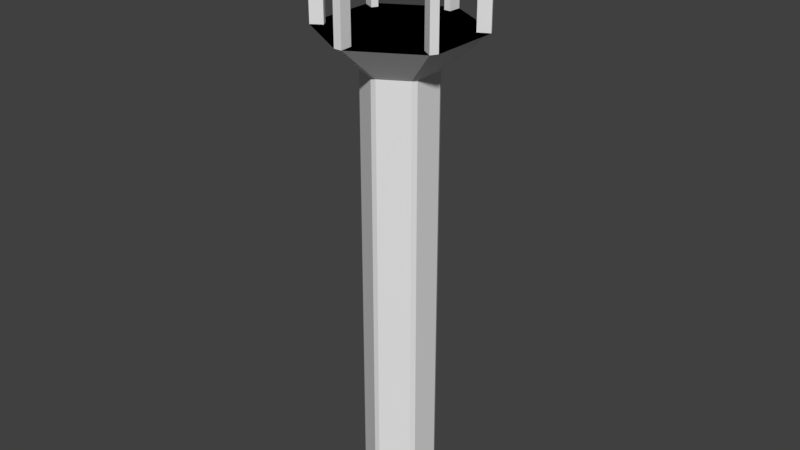 # Source: torch.blend  (saved by Blender 2.79.0; exported with 4.5.12 LTS)
import bpy
from mathutils import Matrix  # noqa: F401  (used for matrix-valued properties, if any)

bpy.ops.wm.read_factory_settings(use_empty=True)
scene = bpy.context.scene
scene.name = 'Scene'

# ---- collections
col_collection_1 = bpy.data.collections.new('Collection 1'); scene.collection.children.link(col_collection_1)

# ---- world
world_world = bpy.data.worlds.new('World'); scene.world = world_world
world_world.color = (0.05088, 0.05088, 0.05088)
world_world.use_sun_shadow = False
world_world.sun_shadow_jitter_overblur = 0.0
world_world.cycles.sampling_method = 'MANUAL'

# ---- meshes
me_cylinder_001 = bpy.data.meshes.new('Cylinder.001')
me_cylinder_001.from_pydata([(0.3086, 0.1577, 1.65), (0.3086, -0.1577, 1.65), (0.2909, -0.1884, 1.65), (0.1424, -0.06823, -1.0), (0.1303, -0.08925, -1.0), (0.1424, -0.06823, 1.0), (0.1303, -0.08925, 1.0), (0.2909, -0.1884, 1.16), (0.3086, -0.1577, 1.16), (0.1303, 0.08925, -1.0), (0.1424, 0.06823, -1.0), (0.1303, 0.08925, 1.0), (0.1424, 0.06823, 1.0), (0.3086, 0.1577, 1.16), (0.2909, 0.1884, 1.16), (-0.01213, 0.1575, -1.0), (0.01213, 0.1575, -1.0), (-0.01213, 0.1575, 1.0), (0.01213, 0.1575, 1.0), (0.0177, 0.3461, 1.16), (-0.0177, 0.3461, 1.16), (-0.1424, 0.06823, -1.0), (-0.1303, 0.08925, -1.0), (-0.1424, 0.06823, 1.0), (-0.1303, 0.08925, 1.0), (-0.2909, 0.1884, 1.16), (-0.3086, 0.1577, 1.16), (-0.1303, -0.08925, -1.0), (-0.1424, -0.06823, -1.0), (-0.1303, -0.08925, 1.0), (-0.1424, -0.06823, 1.0), (-0.3086, -0.1577, 1.16), (-0.2909, -0.1884, 1.16), (0.01213, -0.1575, -1.0), (-0.01213, -0.1575, -1.0), (0.01213, -0.1575, 1.0), (-0.01213, -0.1575, 1.0), (-0.0177, -0.3461, 1.16), (0.0177, -0.3461, 1.16), (0.2909, 0.1884, 1.65), (0.0177, 0.3461, 1.65), (-0.0177, 0.3461, 1.65), (-0.2909, 0.1884, 1.65), (-0.3086, 0.1577, 1.65), (-0.3086, -0.1577, 1.65), (-0.2909, -0.1884, 1.65), (-0.0177, -0.3461, 1.65), (0.0177, -0.3461, 1.65), (0.2587, 0.1322, 1.65), (0.2587, -0.1322, 1.65), (0.2439, -0.158, 1.65), (0.2439, 0.158, 1.65), (0.01484, 0.2902, 1.65), (-0.01484, 0.2902, 1.65), (-0.2439, 0.158, 1.65), (-0.2587, 0.1322, 1.65), (-0.2587, -0.1322, 1.65), (-0.2439, -0.158, 1.65), (-0.01484, -0.2902, 1.65), (0.01484, -0.2902, 1.65), (0.2587, 0.1322, 1.16), (0.2587, -0.1322, 1.16), (0.2439, -0.158, 1.16), (0.2439, 0.158, 1.16), (0.01484, 0.2902, 1.16), (-0.01484, 0.2902, 1.16), (-0.2439, 0.158, 1.16), (-0.2587, 0.1322, 1.16), (-0.2587, -0.1322, 1.16), (-0.2439, -0.158, 1.16), (-0.01484, -0.2902, 1.16), (0.01484, -0.2902, 1.16), (1.855e-08, -4.967e-09, 1.16)], [], [(10, 12, 5, 3), (15, 16, 9, 10, 3, 4, 33, 34, 27, 28, 21, 22), (28, 30, 23, 21), (22, 24, 17, 15), (13, 14, 19, 20, 25, 26, 31, 32, 37, 38, 7, 8), (11, 18, 19, 14), (23, 30, 31, 26), (29, 36, 37, 32), (17, 24, 25, 20), (5, 12, 13, 8), (6, 4, 3, 5), (5, 8, 7, 6), (38, 47, 46, 37), (12, 10, 9, 11), (11, 14, 13, 12), (15, 17, 18, 16), (19, 18, 17, 20), (16, 18, 11, 9), (24, 22, 21, 23), (23, 26, 25, 24), (4, 6, 35, 33), (30, 28, 27, 29), (31, 30, 29, 32), (35, 6, 7, 38), (36, 34, 33, 35), (37, 36, 35, 38), (34, 36, 29, 27), (20, 41, 40, 19), (26, 43, 42, 25), (32, 45, 44, 31), (8, 1, 2, 7), (14, 39, 0, 13), (39, 51, 48, 0), (1, 49, 50, 2), (41, 53, 52, 40), (47, 59, 58, 46), (45, 57, 56, 44), (43, 55, 54, 42), (59, 71, 70, 58), (55, 67, 66, 54), (53, 65, 64, 52), (51, 63, 60, 48), (57, 69, 68, 56), (49, 61, 62, 50), (43, 26, 67, 55), (25, 42, 54, 66), (66, 65, 20, 25), (68, 67, 26, 31), (31, 44, 56, 68), (45, 32, 69, 57), (37, 46, 58, 70), (70, 69, 32, 37), (47, 38, 71, 59), (7, 2, 50, 62), (62, 71, 38, 7), (1, 8, 61, 49), (13, 0, 48, 60), (60, 61, 8, 13), (39, 14, 63, 51), (19, 40, 52, 64), (64, 63, 14, 19), (41, 20, 65, 53), (69, 72, 68), (65, 72, 64), (66, 72, 65), (64, 72, 63), (67, 72, 66), (60, 72, 61), (61, 72, 62), (62, 72, 71), (63, 72, 60), (70, 72, 69), (68, 72, 67), (71, 72, 70)])
me_cylinder_001.use_remesh_preserve_volume = False
me_cylinder_001.use_remesh_preserve_attributes = False
me_cylinder_001.use_mirror_vertex_groups = False
me_cylinder_001.update()

# ---- objects
ob_cylinder = bpy.data.objects.new('Cylinder', me_cylinder_001)

# ---- transforms, parenting, visibility, modifiers, constraints
ob_cylinder.location = (0.0, 0.0, 0.0)
ob_cylinder.lineart.crease_threshold = 0.0

# ---- collection membership
col_collection_1.objects.link(ob_cylinder)

# ---- scene / render settings (as saved in the file)
scene.frame_start = 1; scene.frame_end = 250; scene.frame_set(4)
scene.render.engine = 'BLENDER_EEVEE_NEXT'
scene.render.resolution_percentage = 50
scene.render.dither_intensity = 0.0
scene.cycles.use_denoising = False
scene.cycles.samples = 128
scene.cycles.sampling_pattern = 'TABULATED_SOBOL'
scene.cycles.use_adaptive_sampling = False
scene.cycles.use_light_tree = False
scene.cycles.blur_glossy = 0.0
scene.cycles.sample_clamp_indirect = 0.0
scene.view_settings.view_transform = 'Standard'
bpy.context.view_layer.update()

# ---- added for rendering (the .blend has no active camera and no usable light): camera, sun
cam_auto = bpy.data.cameras.new('AutoCamera')
cam_auto.lens = 50.0
cam_auto.sensor_width = 36.0
cam_auto.clip_end = 1000.0
ob_auto_camera = bpy.data.objects.new('AutoCamera', cam_auto)
scene.collection.objects.link(ob_auto_camera)
ob_auto_camera.location = (2.5974, -3.11688, 2.4028)
ob_auto_camera.rotation_euler = (1.09748, -7.21219e-08, 0.694738)
scene.camera = ob_auto_camera
light_auto_sun = bpy.data.lights.new('AutoSun', 'SUN')
light_auto_sun.energy = 3.0
light_auto_sun.angle = 0.0523599
ob_auto_sun = bpy.data.objects.new('AutoSun', light_auto_sun)
scene.collection.objects.link(ob_auto_sun)
ob_auto_sun.rotation_euler = (0.872665, 0.174533, 0.523599)
bpy.context.view_layer.update()
